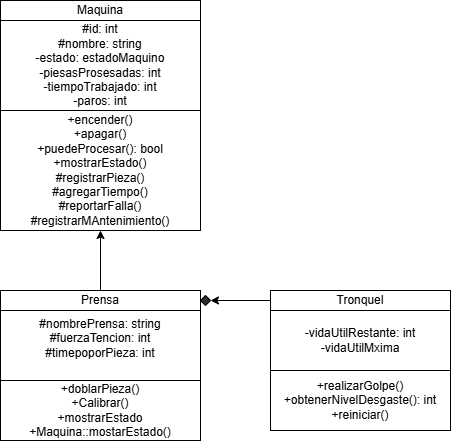

The diagram above was exported from draw.io. Its source (the exported page's mxGraphModel, read from the mxfile embedded in the PNG):
<mxGraphModel dx="798" dy="481" grid="1" gridSize="10" guides="1" tooltips="1" connect="1" arrows="1" fold="1" page="1" pageScale="1" pageWidth="827" pageHeight="1169" math="0" shadow="0">
  <root>
    <mxCell id="0" />
    <mxCell id="1" parent="0" />
    <mxCell id="vQEG26tqAatSQEY_jLzV-3" parent="1" style="rounded=0;whiteSpace=wrap;html=1;" value="Maquina" vertex="1">
      <mxGeometry height="20" width="200" x="320" y="10" as="geometry" />
    </mxCell>
    <mxCell id="vQEG26tqAatSQEY_jLzV-4" parent="1" style="rounded=0;whiteSpace=wrap;html=1;" value="#id: int&lt;div&gt;#nombre: string&lt;/div&gt;&lt;div&gt;-estado: estadoMaquino&lt;/div&gt;&lt;div&gt;-piesasProsesadas: int&lt;/div&gt;&lt;div&gt;-tiempoTrabajado: int&lt;/div&gt;&lt;div&gt;-paros: int&lt;/div&gt;" vertex="1">
      <mxGeometry height="90" width="200" x="320" y="30" as="geometry" />
    </mxCell>
    <mxCell id="vQEG26tqAatSQEY_jLzV-5" parent="1" style="rounded=0;whiteSpace=wrap;html=1;" value="+encender()&lt;div&gt;+apagar()&lt;/div&gt;&lt;div&gt;+puedeProcesar(): bool&lt;/div&gt;&lt;div&gt;+mostrarEstado()&lt;/div&gt;&lt;div&gt;#registrarPieza()&lt;/div&gt;&lt;div&gt;#agregarTiempo()&lt;/div&gt;&lt;div&gt;#reportarFalla()&lt;/div&gt;&lt;div&gt;#registrarMAntenimiento()&lt;/div&gt;" vertex="1">
      <mxGeometry height="120" width="200" x="320" y="120" as="geometry" />
    </mxCell>
    <mxCell id="C8vYr45OAdOhCU6VCjTo-1" edge="1" parent="1" source="vQEG26tqAatSQEY_jLzV-7" style="edgeStyle=orthogonalEdgeStyle;rounded=0;orthogonalLoop=1;jettySize=auto;html=1;exitX=0.5;exitY=0;exitDx=0;exitDy=0;entryX=0.5;entryY=1;entryDx=0;entryDy=0;" target="vQEG26tqAatSQEY_jLzV-5">
      <mxGeometry relative="1" as="geometry" />
    </mxCell>
    <mxCell id="vQEG26tqAatSQEY_jLzV-7" parent="1" style="rounded=0;whiteSpace=wrap;html=1;" value="Prensa" vertex="1">
      <mxGeometry height="20" width="200" x="320" y="300" as="geometry" />
    </mxCell>
    <mxCell id="vQEG26tqAatSQEY_jLzV-8" parent="1" style="rounded=0;whiteSpace=wrap;html=1;" value="#nombrePrensa: string&lt;div&gt;#fuerzaTencion: int&lt;/div&gt;&lt;div&gt;#timepoporPieza: int&lt;/div&gt;&lt;div&gt;&lt;br&gt;&lt;/div&gt;" vertex="1">
      <mxGeometry height="70" width="200" x="320" y="320" as="geometry" />
    </mxCell>
    <mxCell id="vQEG26tqAatSQEY_jLzV-9" parent="1" style="rounded=0;whiteSpace=wrap;html=1;" value="+doblarPieza()&lt;div&gt;+Calibrar()&lt;/div&gt;&lt;div&gt;+mostrarEstado&lt;/div&gt;&lt;div&gt;+Maquina::mostarEstado()&lt;/div&gt;" vertex="1">
      <mxGeometry height="60" width="200" x="320" y="390" as="geometry" />
    </mxCell>
    <mxCell id="vQEG26tqAatSQEY_jLzV-10" parent="1" style="rounded=0;whiteSpace=wrap;html=1;" value="Tronquel" vertex="1">
      <mxGeometry height="20" width="180" x="590" y="300" as="geometry" />
    </mxCell>
    <mxCell id="vQEG26tqAatSQEY_jLzV-11" parent="1" style="rounded=0;whiteSpace=wrap;html=1;" value="-vidaUtilRestante: int&lt;div&gt;-vidaUtilMxima&lt;/div&gt;" vertex="1">
      <mxGeometry height="60" width="180" x="590" y="320" as="geometry" />
    </mxCell>
    <mxCell id="vQEG26tqAatSQEY_jLzV-12" parent="1" style="rounded=0;whiteSpace=wrap;html=1;" value="+realizarGolpe()&lt;div&gt;+obtenerNivelDesgaste(): int&lt;/div&gt;&lt;div&gt;+reiniciar()&lt;/div&gt;" vertex="1">
      <mxGeometry height="60" width="180" x="590" y="380" as="geometry" />
    </mxCell>
    <mxCell id="C8vYr45OAdOhCU6VCjTo-5" edge="1" parent="1" source="vQEG26tqAatSQEY_jLzV-10" style="edgeStyle=orthogonalEdgeStyle;rounded=0;orthogonalLoop=1;jettySize=auto;html=1;exitX=0;exitY=0.5;exitDx=0;exitDy=0;" target="C8vYr45OAdOhCU6VCjTo-3" value="">
      <mxGeometry relative="1" as="geometry">
        <mxPoint x="590" y="310" as="sourcePoint" />
        <mxPoint x="520" y="310" as="targetPoint" />
      </mxGeometry>
    </mxCell>
    <mxCell id="C8vYr45OAdOhCU6VCjTo-3" parent="1" style="rhombus;whiteSpace=wrap;html=1;shapeInside=1;fillColor=#2E2E2E;" value="" vertex="1">
      <mxGeometry height="10" width="10" x="520" y="305" as="geometry" />
    </mxCell>
  </root>
</mxGraphModel>